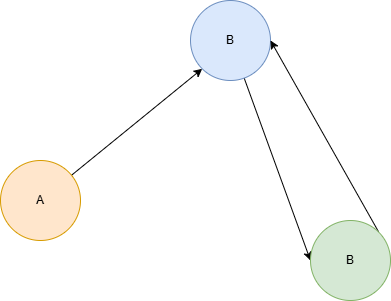

The diagram above was exported from draw.io. Its source (the exported page's mxGraphModel, read from the mxfile embedded in the PNG):
<mxGraphModel dx="2026" dy="747" grid="1" gridSize="10" guides="1" tooltips="1" connect="1" arrows="1" fold="1" page="1" pageScale="1" pageWidth="827" pageHeight="1169" math="0" shadow="0">
  <root>
    <mxCell id="0" />
    <mxCell id="1" parent="0" />
    <mxCell id="e4dgTSU15Z3hQjOGuYJm-5" style="rounded=0;orthogonalLoop=1;jettySize=auto;html=1;entryX=0;entryY=1;entryDx=0;entryDy=0;" edge="1" parent="1" source="e4dgTSU15Z3hQjOGuYJm-2" target="e4dgTSU15Z3hQjOGuYJm-3">
      <mxGeometry relative="1" as="geometry" />
    </mxCell>
    <mxCell id="e4dgTSU15Z3hQjOGuYJm-2" value="A" style="ellipse;whiteSpace=wrap;html=1;aspect=fixed;fillColor=#ffe6cc;strokeColor=#d79b00;" vertex="1" parent="1">
      <mxGeometry x="40" y="280" width="80" height="80" as="geometry" />
    </mxCell>
    <mxCell id="e4dgTSU15Z3hQjOGuYJm-6" style="rounded=0;orthogonalLoop=1;jettySize=auto;html=1;entryX=0;entryY=0.5;entryDx=0;entryDy=0;" edge="1" parent="1" source="e4dgTSU15Z3hQjOGuYJm-3" target="e4dgTSU15Z3hQjOGuYJm-4">
      <mxGeometry relative="1" as="geometry" />
    </mxCell>
    <mxCell id="e4dgTSU15Z3hQjOGuYJm-3" value="B" style="ellipse;whiteSpace=wrap;html=1;aspect=fixed;fillColor=#dae8fc;strokeColor=#6c8ebf;" vertex="1" parent="1">
      <mxGeometry x="230" y="120" width="80" height="80" as="geometry" />
    </mxCell>
    <mxCell id="e4dgTSU15Z3hQjOGuYJm-7" style="rounded=0;orthogonalLoop=1;jettySize=auto;html=1;exitX=1;exitY=0;exitDx=0;exitDy=0;entryX=1;entryY=0.5;entryDx=0;entryDy=0;" edge="1" parent="1" source="e4dgTSU15Z3hQjOGuYJm-4" target="e4dgTSU15Z3hQjOGuYJm-3">
      <mxGeometry relative="1" as="geometry" />
    </mxCell>
    <mxCell id="e4dgTSU15Z3hQjOGuYJm-4" value="B" style="ellipse;whiteSpace=wrap;html=1;aspect=fixed;fillColor=#d5e8d4;strokeColor=#82b366;" vertex="1" parent="1">
      <mxGeometry x="350" y="340" width="80" height="80" as="geometry" />
    </mxCell>
  </root>
</mxGraphModel>